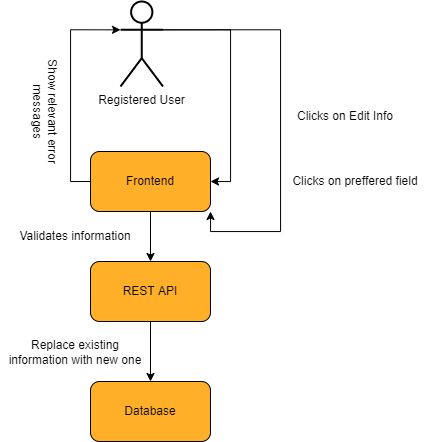

The diagram above was exported from draw.io. Its source (the exported page's mxGraphModel, read from the mxfile embedded in the PNG):
<mxGraphModel dx="1597" dy="555" grid="1" gridSize="10" guides="1" tooltips="1" connect="1" arrows="1" fold="1" page="1" pageScale="1" pageWidth="850" pageHeight="1100" math="0" shadow="0">
  <root>
    <mxCell id="0" />
    <mxCell id="1" parent="0" />
    <mxCell id="b9P1SrYpuXFkE7_h8gas-9" value="" style="group;fontSize=12;" parent="1" vertex="1" connectable="0">
      <mxGeometry x="-360" y="240" width="120" height="60" as="geometry" />
    </mxCell>
    <mxCell id="b9P1SrYpuXFkE7_h8gas-10" value="" style="rounded=1;whiteSpace=wrap;html=1;fillColor=#FFAF28;fontSize=12;" parent="b9P1SrYpuXFkE7_h8gas-9" vertex="1">
      <mxGeometry width="120" height="60" as="geometry" />
    </mxCell>
    <mxCell id="b9P1SrYpuXFkE7_h8gas-11" value="&lt;font style=&quot;font-size: 12px;&quot;&gt;Frontend&lt;/font&gt;" style="text;html=1;strokeColor=none;fillColor=none;align=center;verticalAlign=middle;whiteSpace=wrap;rounded=0;fontSize=12;" parent="b9P1SrYpuXFkE7_h8gas-9" vertex="1">
      <mxGeometry x="30" y="15" width="60" height="30" as="geometry" />
    </mxCell>
    <mxCell id="b9P1SrYpuXFkE7_h8gas-12" value="" style="group;fontSize=12;" parent="1" vertex="1" connectable="0">
      <mxGeometry x="-360" y="350" width="120" height="60" as="geometry" />
    </mxCell>
    <mxCell id="b9P1SrYpuXFkE7_h8gas-13" value="" style="rounded=1;whiteSpace=wrap;html=1;fillColor=#FFAF28;fontSize=12;" parent="b9P1SrYpuXFkE7_h8gas-12" vertex="1">
      <mxGeometry width="120" height="60" as="geometry" />
    </mxCell>
    <mxCell id="b9P1SrYpuXFkE7_h8gas-14" value="&lt;font style=&quot;font-size: 12px;&quot;&gt;REST API&lt;/font&gt;" style="text;html=1;strokeColor=none;fillColor=none;align=center;verticalAlign=middle;whiteSpace=wrap;rounded=0;fontSize=12;" parent="b9P1SrYpuXFkE7_h8gas-12" vertex="1">
      <mxGeometry x="30" y="15" width="60" height="30" as="geometry" />
    </mxCell>
    <mxCell id="wcxGSd_hn00aPbXGqF28-1" style="edgeStyle=orthogonalEdgeStyle;rounded=0;orthogonalLoop=1;jettySize=auto;html=1;exitX=1;exitY=0.3333333333333333;exitDx=0;exitDy=0;exitPerimeter=0;entryX=1;entryY=0.5;entryDx=0;entryDy=0;" edge="1" parent="1" source="b9P1SrYpuXFkE7_h8gas-17" target="b9P1SrYpuXFkE7_h8gas-10">
      <mxGeometry relative="1" as="geometry" />
    </mxCell>
    <mxCell id="wcxGSd_hn00aPbXGqF28-2" style="edgeStyle=orthogonalEdgeStyle;rounded=0;orthogonalLoop=1;jettySize=auto;html=1;exitX=1;exitY=0.3333333333333333;exitDx=0;exitDy=0;exitPerimeter=0;entryX=1;entryY=1;entryDx=0;entryDy=0;" edge="1" parent="1" source="b9P1SrYpuXFkE7_h8gas-17" target="b9P1SrYpuXFkE7_h8gas-10">
      <mxGeometry relative="1" as="geometry">
        <Array as="points">
          <mxPoint x="-170" y="118" />
          <mxPoint x="-170" y="320" />
          <mxPoint x="-240" y="320" />
        </Array>
      </mxGeometry>
    </mxCell>
    <mxCell id="b9P1SrYpuXFkE7_h8gas-17" value="Registered User" style="shape=umlActor;verticalLabelPosition=bottom;verticalAlign=top;html=1;outlineConnect=0;rounded=1;strokeWidth=2;fontSize=12;" parent="1" vertex="1">
      <mxGeometry x="-330" y="90" width="42.5" height="85" as="geometry" />
    </mxCell>
    <mxCell id="b9P1SrYpuXFkE7_h8gas-20" value="&lt;span style=&quot;background-color: rgb(255 , 255 , 255) ; font-size: 12px&quot;&gt;Clicks on Edit Info&lt;/span&gt;" style="text;html=1;strokeColor=none;fillColor=none;align=center;verticalAlign=middle;whiteSpace=wrap;rounded=0;fontSize=12;" parent="1" vertex="1">
      <mxGeometry x="-180" y="190" width="150" height="30" as="geometry" />
    </mxCell>
    <mxCell id="b9P1SrYpuXFkE7_h8gas-26" value="" style="group;fontSize=12;" parent="1" vertex="1" connectable="0">
      <mxGeometry x="-360" y="470" width="120" height="60" as="geometry" />
    </mxCell>
    <mxCell id="b9P1SrYpuXFkE7_h8gas-27" value="" style="rounded=1;whiteSpace=wrap;html=1;fillColor=#FFAF28;fontSize=12;" parent="b9P1SrYpuXFkE7_h8gas-26" vertex="1">
      <mxGeometry width="120" height="60" as="geometry" />
    </mxCell>
    <mxCell id="b9P1SrYpuXFkE7_h8gas-28" value="&lt;font style=&quot;font-size: 12px&quot;&gt;Database&lt;/font&gt;" style="text;html=1;strokeColor=none;fillColor=none;align=center;verticalAlign=middle;whiteSpace=wrap;rounded=0;fontSize=12;" parent="b9P1SrYpuXFkE7_h8gas-26" vertex="1">
      <mxGeometry x="30" y="15" width="60" height="30" as="geometry" />
    </mxCell>
    <mxCell id="b9P1SrYpuXFkE7_h8gas-31" value="&lt;span style=&quot;background-color: rgb(255 , 255 , 255)&quot;&gt;Validates information&lt;/span&gt;" style="text;html=1;strokeColor=none;fillColor=none;align=center;verticalAlign=middle;whiteSpace=wrap;rounded=0;fontSize=12;" parent="1" vertex="1">
      <mxGeometry x="-450" y="310" width="150" height="30" as="geometry" />
    </mxCell>
    <mxCell id="b9P1SrYpuXFkE7_h8gas-36" value="&lt;span style=&quot;background-color: rgb(255 , 255 , 255) ; font-size: 12px&quot;&gt;Clicks on preffered field&lt;/span&gt;" style="text;html=1;strokeColor=none;fillColor=none;align=center;verticalAlign=middle;whiteSpace=wrap;rounded=0;fontSize=12;" parent="1" vertex="1">
      <mxGeometry x="-170" y="255" width="150" height="30" as="geometry" />
    </mxCell>
    <mxCell id="wcxGSd_hn00aPbXGqF28-3" style="edgeStyle=orthogonalEdgeStyle;rounded=0;orthogonalLoop=1;jettySize=auto;html=1;exitX=0;exitY=0.5;exitDx=0;exitDy=0;entryX=0;entryY=0.3333333333333333;entryDx=0;entryDy=0;entryPerimeter=0;" edge="1" parent="1" source="b9P1SrYpuXFkE7_h8gas-10" target="b9P1SrYpuXFkE7_h8gas-17">
      <mxGeometry relative="1" as="geometry" />
    </mxCell>
    <mxCell id="wcxGSd_hn00aPbXGqF28-4" style="edgeStyle=orthogonalEdgeStyle;rounded=0;orthogonalLoop=1;jettySize=auto;html=1;exitX=0.5;exitY=1;exitDx=0;exitDy=0;entryX=0.5;entryY=0;entryDx=0;entryDy=0;" edge="1" parent="1" source="b9P1SrYpuXFkE7_h8gas-10" target="b9P1SrYpuXFkE7_h8gas-13">
      <mxGeometry relative="1" as="geometry" />
    </mxCell>
    <mxCell id="wcxGSd_hn00aPbXGqF28-6" style="edgeStyle=orthogonalEdgeStyle;rounded=0;orthogonalLoop=1;jettySize=auto;html=1;exitX=0.5;exitY=1;exitDx=0;exitDy=0;entryX=0.5;entryY=0;entryDx=0;entryDy=0;" edge="1" parent="1" source="b9P1SrYpuXFkE7_h8gas-13" target="b9P1SrYpuXFkE7_h8gas-27">
      <mxGeometry relative="1" as="geometry" />
    </mxCell>
    <mxCell id="b9P1SrYpuXFkE7_h8gas-6" value="&lt;span style=&quot;background-color: rgb(255, 255, 255); font-size: 12px;&quot;&gt;Show relevant error messages&lt;/span&gt;" style="text;html=1;strokeColor=none;fillColor=none;align=center;verticalAlign=middle;whiteSpace=wrap;rounded=0;fontSize=12;rotation=90;" parent="1" vertex="1">
      <mxGeometry x="-480" y="190" width="150" height="21.25" as="geometry" />
    </mxCell>
    <mxCell id="b9P1SrYpuXFkE7_h8gas-5" value="&lt;span style=&quot;background-color: rgb(255 , 255 , 255) ; font-size: 12px&quot;&gt;Replace existing information with new one&lt;/span&gt;" style="text;html=1;strokeColor=none;fillColor=none;align=center;verticalAlign=middle;whiteSpace=wrap;rounded=0;fontSize=12;" parent="1" vertex="1">
      <mxGeometry x="-450" y="429.99666666666667" width="150" height="21.25" as="geometry" />
    </mxCell>
  </root>
</mxGraphModel>